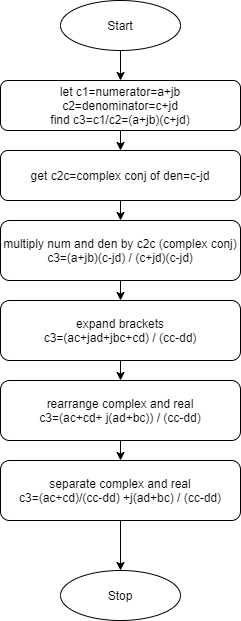

The diagram above was exported from draw.io. Its source (the exported page's mxGraphModel, read from the mxfile embedded in the PNG):
<mxGraphModel dx="1086" dy="806" grid="1" gridSize="10" guides="1" tooltips="1" connect="1" arrows="1" fold="1" page="1" pageScale="1" pageWidth="850" pageHeight="1100" math="0" shadow="0">
  <root>
    <mxCell id="0" />
    <mxCell id="1" parent="0" />
    <mxCell id="0hVrKAsHsAfFWNh-fmjB-1" style="edgeStyle=orthogonalEdgeStyle;rounded=0;orthogonalLoop=1;jettySize=auto;html=1;exitX=0.5;exitY=1;exitDx=0;exitDy=0;entryX=0.5;entryY=0;entryDx=0;entryDy=0;" edge="1" parent="1" source="FzBAwN962MHbXVNSaylK-1" target="FzBAwN962MHbXVNSaylK-4">
      <mxGeometry relative="1" as="geometry" />
    </mxCell>
    <mxCell id="FzBAwN962MHbXVNSaylK-1" value="let c1=numerator=a+jb&lt;br&gt;c2=denominator=c+jd&lt;br&gt;find c3=c1/c2=(a+jb)(c+jd)" style="rounded=1;whiteSpace=wrap;html=1;" parent="1" vertex="1">
      <mxGeometry x="170" y="160" width="240" height="50" as="geometry" />
    </mxCell>
    <mxCell id="FzBAwN962MHbXVNSaylK-12" style="edgeStyle=orthogonalEdgeStyle;rounded=0;orthogonalLoop=1;jettySize=auto;html=1;exitX=0.5;exitY=1;exitDx=0;exitDy=0;entryX=0.5;entryY=0;entryDx=0;entryDy=0;" parent="1" source="FzBAwN962MHbXVNSaylK-2" target="FzBAwN962MHbXVNSaylK-1" edge="1">
      <mxGeometry relative="1" as="geometry" />
    </mxCell>
    <mxCell id="FzBAwN962MHbXVNSaylK-2" value="Start" style="ellipse;whiteSpace=wrap;html=1;" parent="1" vertex="1">
      <mxGeometry x="230" y="80" width="120" height="50" as="geometry" />
    </mxCell>
    <mxCell id="0hVrKAsHsAfFWNh-fmjB-2" style="edgeStyle=orthogonalEdgeStyle;rounded=0;orthogonalLoop=1;jettySize=auto;html=1;exitX=0.5;exitY=1;exitDx=0;exitDy=0;entryX=0.5;entryY=0;entryDx=0;entryDy=0;" edge="1" parent="1" source="FzBAwN962MHbXVNSaylK-4" target="FzBAwN962MHbXVNSaylK-5">
      <mxGeometry relative="1" as="geometry" />
    </mxCell>
    <mxCell id="FzBAwN962MHbXVNSaylK-4" value="get c2c=complex conj of den=c-jd" style="rounded=1;whiteSpace=wrap;html=1;" parent="1" vertex="1">
      <mxGeometry x="170" y="230" width="240" height="50" as="geometry" />
    </mxCell>
    <mxCell id="0hVrKAsHsAfFWNh-fmjB-3" style="edgeStyle=orthogonalEdgeStyle;rounded=0;orthogonalLoop=1;jettySize=auto;html=1;exitX=0.5;exitY=1;exitDx=0;exitDy=0;entryX=0.5;entryY=0;entryDx=0;entryDy=0;" edge="1" parent="1" source="FzBAwN962MHbXVNSaylK-5" target="FzBAwN962MHbXVNSaylK-8">
      <mxGeometry relative="1" as="geometry" />
    </mxCell>
    <mxCell id="FzBAwN962MHbXVNSaylK-5" value="multiply num and den by c2c (complex conj)&lt;br&gt;c3=(a+jb)(c-jd) / (c+jd)(c-jd)&lt;br&gt;" style="rounded=1;whiteSpace=wrap;html=1;" parent="1" vertex="1">
      <mxGeometry x="170" y="300" width="240" height="60" as="geometry" />
    </mxCell>
    <mxCell id="0hVrKAsHsAfFWNh-fmjB-4" style="edgeStyle=orthogonalEdgeStyle;rounded=0;orthogonalLoop=1;jettySize=auto;html=1;exitX=0.5;exitY=1;exitDx=0;exitDy=0;entryX=0.5;entryY=0;entryDx=0;entryDy=0;" edge="1" parent="1" source="FzBAwN962MHbXVNSaylK-8" target="FzBAwN962MHbXVNSaylK-9">
      <mxGeometry relative="1" as="geometry" />
    </mxCell>
    <mxCell id="FzBAwN962MHbXVNSaylK-8" value="expand brackets&lt;br&gt;c3=(ac+jad+jbc+cd) / (cc-dd)" style="rounded=1;whiteSpace=wrap;html=1;" parent="1" vertex="1">
      <mxGeometry x="170" y="380" width="240" height="60" as="geometry" />
    </mxCell>
    <mxCell id="0hVrKAsHsAfFWNh-fmjB-5" style="edgeStyle=orthogonalEdgeStyle;rounded=0;orthogonalLoop=1;jettySize=auto;html=1;exitX=0.5;exitY=1;exitDx=0;exitDy=0;entryX=0.5;entryY=0;entryDx=0;entryDy=0;" edge="1" parent="1" source="FzBAwN962MHbXVNSaylK-9" target="FzBAwN962MHbXVNSaylK-10">
      <mxGeometry relative="1" as="geometry" />
    </mxCell>
    <mxCell id="FzBAwN962MHbXVNSaylK-9" value="rearrange complex and real&lt;br&gt;c3=(ac+cd+ j(ad+bc)) / (cc-dd)" style="rounded=1;whiteSpace=wrap;html=1;" parent="1" vertex="1">
      <mxGeometry x="170" y="460" width="240" height="60" as="geometry" />
    </mxCell>
    <mxCell id="0hVrKAsHsAfFWNh-fmjB-6" style="edgeStyle=orthogonalEdgeStyle;rounded=0;orthogonalLoop=1;jettySize=auto;html=1;exitX=0.5;exitY=1;exitDx=0;exitDy=0;entryX=0.5;entryY=0;entryDx=0;entryDy=0;" edge="1" parent="1" source="FzBAwN962MHbXVNSaylK-10" target="FzBAwN962MHbXVNSaylK-11">
      <mxGeometry relative="1" as="geometry">
        <Array as="points" />
      </mxGeometry>
    </mxCell>
    <mxCell id="FzBAwN962MHbXVNSaylK-10" value="separate complex and real&lt;br&gt;c3=(ac+cd)/(cc-dd) +j(ad+bc) / (cc-dd)" style="rounded=1;whiteSpace=wrap;html=1;" parent="1" vertex="1">
      <mxGeometry x="170" y="540" width="240" height="60" as="geometry" />
    </mxCell>
    <mxCell id="FzBAwN962MHbXVNSaylK-11" value="Stop" style="ellipse;whiteSpace=wrap;html=1;" parent="1" vertex="1">
      <mxGeometry x="230" y="650" width="120" height="50" as="geometry" />
    </mxCell>
  </root>
</mxGraphModel>